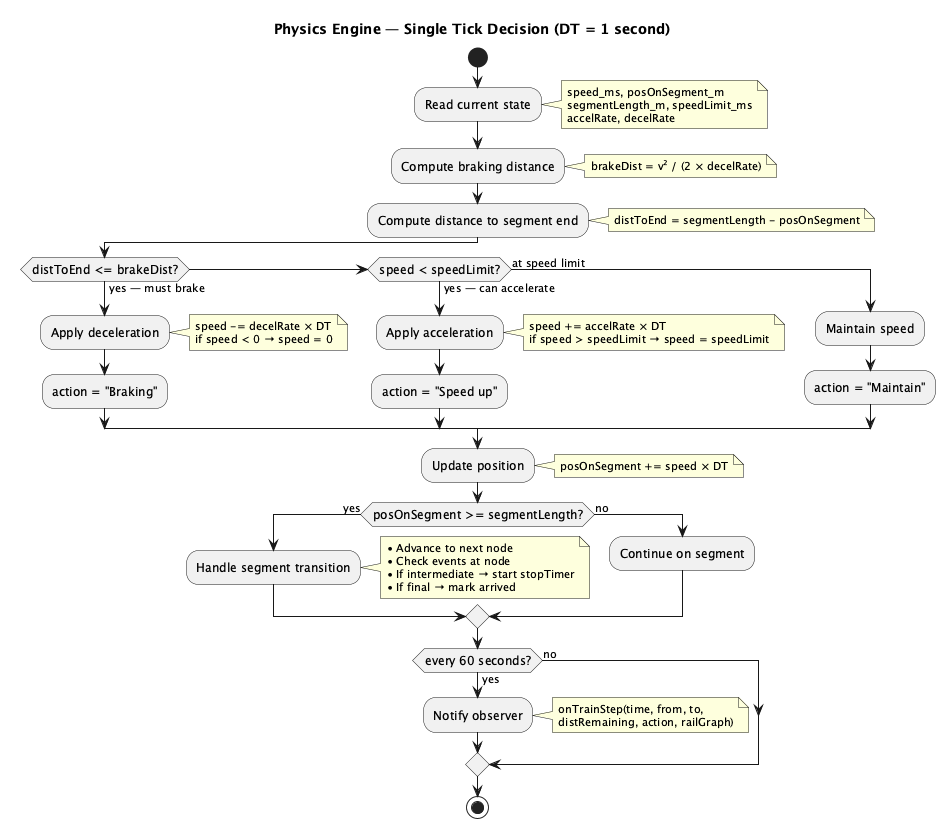

The diagram above was rendered by PlantUML. Its source (embedded in the PNG):
@startuml activity_physics_tick

skinparam defaultFontSize 11
skinparam shadowing false
skinparam ActivityFontSize 12

title Physics Engine — Single Tick Decision (DT = 1 second)

start

:Read current state;
note right
  speed_ms, posOnSegment_m
  segmentLength_m, speedLimit_ms
  accelRate, decelRate
end note

:Compute braking distance;
note right
  brakeDist = v² / (2 × decelRate)
end note

:Compute distance to segment end;
note right
  distToEnd = segmentLength - posOnSegment
end note

if (distToEnd <= brakeDist?) then (yes — must brake)
  :Apply deceleration;
  note right
    speed -= decelRate × DT
    if speed < 0 → speed = 0
  end note
  :action = "Braking";
elseif (speed < speedLimit?) then (yes — can accelerate)
  :Apply acceleration;
  note right
    speed += accelRate × DT
    if speed > speedLimit → speed = speedLimit
  end note
  :action = "Speed up";
else (at speed limit)
  :Maintain speed;
  :action = "Maintain";
endif

:Update position;
note right
  posOnSegment += speed × DT
end note

if (posOnSegment >= segmentLength?) then (yes)
  :Handle segment transition;
  note right
    • Advance to next node
    • Check events at node
    • If intermediate → start stopTimer
    • If final → mark arrived
  end note
else (no)
  :Continue on segment;
endif

if (every 60 seconds?) then (yes)
  :Notify observer;
  note right
    onTrainStep(time, from, to,
    distRemaining, action, railGraph)
  end note
else (no)
endif

stop

@enduml